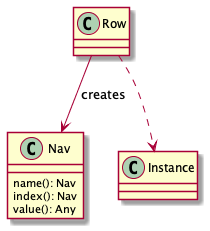

The diagram above was rendered by PlantUML. Its source (embedded in the PNG):
@startuml

class Row

class Nav {
    name(): Nav
    index(): Nav
    value(): Any
}

class Instance

Row ..> Instance
Row --> Nav : "creates"
@enduml